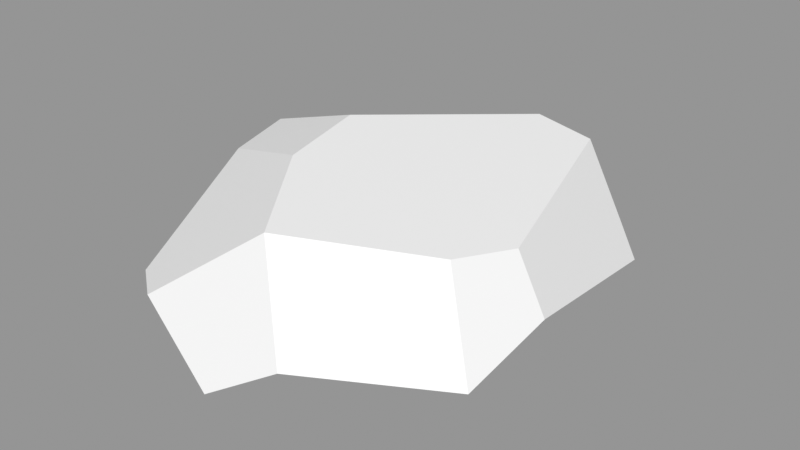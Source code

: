 # Source: Rock_Round_m_2C_04.blend  (saved by Blender 3.0.42; exported with 4.5.12 LTS)
import bpy
from mathutils import Matrix  # noqa: F401  (used for matrix-valued properties, if any)

bpy.ops.wm.read_factory_settings(use_empty=True)
scene = bpy.context.scene
scene.name = 'Scene'

# ---- images (referenced by path relative to the original .blend; pixels are not part of the script)
import os
ASSET_DIR = os.environ.get("B2B_ASSET_DIR", "")  # directory of the original .blend (textures are referenced by path, not embedded)
HERE = os.path.dirname(os.path.abspath(__file__))  # packed textures are extracted next to this script under _unpacked/

def load_image(name, relpath, width, height, colorspace="sRGB"):
    """Load a texture the original file referenced (path relative to the .blend, or extracted next to this script)."""
    p = next((c for c in (os.path.join(HERE, relpath), os.path.join(ASSET_DIR, relpath)) if relpath and os.path.exists(c)), "")
    if p:
        img = bpy.data.images.load(p, check_existing=True)
        img.name = name
    else:  # same state as the original file: an image datablock whose file is absent (Cycles renders it pink)
        img = bpy.data.images.new(name, width, height)
        img.source = "FILE"
        img.filepath = "//" + (relpath or name)
    img.colorspace_settings.name = colorspace
    return img
img_rocks_texture_atlas_1024x1024_png = load_image('Rocks_Texture_Atlas_1024x1024.png', 'Rocks_Texture_Atlas_1024x1024.png', 1024, 1024, 'sRGB')

# ---- materials (node trees are filled in below, after node groups)
mat_rocks_053 = bpy.data.materials.new('Rocks.053')
mat_rocks_053.use_transparent_shadow = False
mat_rocks_053.diffuse_color = (1.0, 1.0, 1.0, 1.0)
mat_rocks_053.roughness = 0.69
mat_rocks_053.specular_intensity = 0.0
mat_material_048 = bpy.data.materials.new('Material.048')
mat_material_048.use_transparent_shadow = False
mat_material_048.roughness = 0.5

# ---- material node trees
mat_rocks_053.use_nodes = True; mat_rocks_053.node_tree.nodes.clear()
_N = mat_rocks_053.node_tree.nodes; _L = mat_rocks_053.node_tree.links
n0 = _N.new('ShaderNodeBsdfPrincipled'); n0.name = 'Principled BSDF'; n0.location = (10, 300)
n0.distribution = 'GGX'
n0.subsurface_method = 'RANDOM_WALK_SKIN'
n0.inputs[2].default_value = 0.69
n0.inputs[3].default_value = 1.45
n0.inputs[4].default_value = 0.0
n0.inputs[13].default_value = 0.0
n1 = _N.new('ShaderNodeOutputMaterial'); n1.name = 'Material Output'; n1.location = (300, 300)
n2 = _N.new('ShaderNodeNormalMap'); n2.name = 'Normal Map'; n2.location = (-300, -300)
n2.label = 'Normal/Map'
n3 = _N.new('ShaderNodeTexImage'); n3.name = 'Image Texture'; n3.location = (-300, 600)
n3.image = img_rocks_texture_atlas_1024x1024_png
_L.new(n0.outputs[0], n1.inputs[0])
_L.new(n2.outputs[0], n0.inputs[5])
_L.new(n3.outputs[0], n0.inputs[0])
n1.is_active_output = True
mat_material_048.use_nodes = True; mat_material_048.node_tree.nodes.clear()
_N = mat_material_048.node_tree.nodes; _L = mat_material_048.node_tree.links
n0 = _N.new('ShaderNodeBsdfPrincipled'); n0.name = 'Principled BSDF'; n0.location = (10, 300)
n0.distribution = 'GGX'
n0.subsurface_method = 'RANDOM_WALK_SKIN'
n0.inputs[3].default_value = 1.45
n0.inputs[27].default_value = (0.0, 0.0, 0.0, 1.0)
n0.inputs[28].default_value = 1.0
n1 = _N.new('ShaderNodeOutputMaterial'); n1.name = 'Material Output'; n1.location = (300, 300)
n2 = _N.new('ShaderNodeNormalMap'); n2.name = 'Normal Map'; n2.location = (-300, -300)
n2.label = 'Normal/Map'
n2.inputs[0].default_value = 0.0
_L.new(n0.outputs[0], n1.inputs[0])
_L.new(n2.outputs[0], n0.inputs[5])
n1.is_active_output = True

# ---- meshes
me_rock_round_m_2c_04_001 = bpy.data.meshes.new('Rock_Round_m_2C_04.001')
me_rock_round_m_2c_04_001.from_pydata([(36.59, -0.239, 32.9), (35.65, -0.2375, -4.683), (28.92, 6.113, -46.58), (24.84, -0.2208, -38.16), (1.969, -0.1854, -51.89), (8.195, 6.734, -60.03), (-22.04, 50.79, 3.313), (40.69, 14.11, -36.75), (34.13, 22.85, -39.1), (35.04, 34.92, 10.18), (45.02, 21.47, 13.22), (20.85, 40.65, -43.48), (25.78, -0.2223, 42.61), (-18.25, 48.92, 27.75), (-55.05, 31.49, 12.17), (-45.28, 44.42, 5.385), (42.08, 13.1, 37.58), (27.95, 36.31, 26.25), (-2.223, 43.66, 53.01), (-50.43, 15.57, 43.43), (-35.56, 25.75, 60.73), (-45.88, 40.66, 20.31), (-5.681, 9.327, 70.52), (0.3263, 9.255, 69.21), (-25.16, 26.49, 68.43), (10.64, 18.32, 63.51), (-53.41, 18.09, -13.31), (-53.27, 10.92, 26.44), (-14.72, -0.1596, 50.49), (-14.56, 4.5, 61.15), (-40.77, 4.026, 42.65), (-41.05, -0.1189, 33.08), (-38.9, 8.524, -32.48), (-14.06, -0.1606, -42.15), (-23.73, -0.1457, -25.38), (-42.74, 7.834, -23.14), (-35.89, -0.1268, -4.321), (-0.103, 18.78, -62.54), (6.035, 44.63, -41.29), (-38.79, 36.48, -24.7), (-42.56, 16.89, -35.51), (-19.54, 35.84, -44.4), (-17.81, 23.92, -55.0), (-50.16, 32.18, -0.2941)], [], [(7, 3, 2), (4, 3, 1), (33, 1, 34), (7, 1, 3), (7, 2, 8), (1, 0, 12), (17, 18, 25, 16), (25, 12, 16), (23, 22, 29), (14, 27, 19), (40, 39, 41, 42), (20, 19, 30), (35, 26, 40), (5, 4, 37), (41, 39, 6), (43, 26, 14), (39, 43, 15), (19, 20, 21, 14), (32, 33, 34), (21, 13, 6, 15), (27, 31, 30, 19), (33, 4, 1), (28, 29, 30, 31), (40, 42, 33, 32), (11, 9, 8), (5, 37, 11, 8), (23, 25, 22), (5, 2, 3, 4), (1, 7, 10), (21, 15, 43, 14), (32, 35, 40), (13, 21, 20), (34, 36, 35, 32), (0, 16, 12), (25, 23, 12), (29, 28, 23), (12, 23, 28), (20, 30, 29, 24), (36, 26, 35), (14, 26, 27), (34, 1, 12, 28), (29, 22, 24), (41, 38, 37, 42), (38, 6, 17, 9), (28, 31, 36), (36, 34, 28), (39, 40, 26, 43), (26, 36, 31, 27), (18, 17, 13), (9, 11, 38), (6, 13, 17), (10, 9, 17, 16), (33, 42, 37, 4), (2, 5, 8), (38, 11, 37), (16, 0, 1, 10), (22, 25, 18, 24), (24, 18, 13, 20), (15, 6, 39), (38, 41, 6), (8, 9, 10, 7)])
me_rock_round_m_2c_04_001.polygons.foreach_set('use_smooth', [True] * 61)
me_rock_round_m_2c_04_001.polygons.foreach_set('material_index', [0, 0, 0, 0, 0, 0, 1, 0, 0, 0, 1, 0, 0, 0, 1, 1, 1, 1, 0, 1, 0, 0, 0, 0, 1, 0, 0, 0, 0, 1, 0, 1, 0, 0, 0, 0, 0, 0, 0, 0, 0, 0, 1, 1, 0, 0, 1, 0, 1, 1, 1, 1, 0, 0, 1, 0, 1, 1, 1, 1, 1])
_k = set([(0, 1), (0, 12), (0, 16), (1, 3), (1, 7), (2, 3), (2, 5), (2, 7), (3, 4), (4, 5), (4, 33), (5, 37), (6, 13), (6, 15), (6, 38), (7, 8), (7, 10), (8, 11), (9, 10), (9, 11), (9, 17), (10, 16), (11, 37), (11, 38), (12, 16), (12, 23), (12, 25), (12, 28), (13, 18), (13, 21), (14, 19), (14, 21), (14, 26), (14, 27), (14, 43), (15, 21), (15, 39), (15, 43), (16, 17), (16, 25), (17, 18), (18, 24), (18, 25), (19, 20), (19, 27), (19, 30), (20, 21), (20, 24), (22, 23), (22, 24), (22, 25), (22, 29), (23, 25), (26, 27), (26, 35), (26, 36), (26, 40), (26, 43), (27, 31), (28, 29), (28, 31), (29, 30), (30, 31), (31, 36), (32, 33), (32, 35), (32, 40), (33, 34), (34, 36), (35, 36), (37, 38), (37, 42), (38, 41), (39, 40), (39, 41), (39, 43), (40, 42), (41, 42)])
me_rock_round_m_2c_04_001.attributes.new('sharp_edge', 'BOOLEAN', 'EDGE').data.foreach_set('value', [ (min(e.vertices), max(e.vertices)) in _k for e in me_rock_round_m_2c_04_001.edges])
_uv = me_rock_round_m_2c_04_001.uv_layers.new(name='UVMap')
_uv.uv.foreach_set('vector', [6.823, 14.47, 6.729, 14.45, 6.75, 14.41, 6.582, 14.38, 6.729, 14.45, 6.807, 14.65, 6.484, 14.44, 6.807, 14.65, 6.428, 14.54, 6.823, 14.47, 6.807, 14.65, 6.729, 14.45, 7.071, 15.33, 6.963, 15.31, 7.07, 15.26, 6.807, 14.65, 6.823, 14.88, 6.758, 14.94, 14.94, 2.845, 14.73, 2.697, 14.83, 2.62, 15.04, 2.763, 7.509, 15.17, 7.588, 15.34, 7.473, 15.41, 6.603, 15.11, 6.565, 15.12, 6.509, 15.06, 7.499, 14.68, 7.629, 14.77, 7.6, 14.87, 15.22, 2.693, 15.1, 2.761, 15.08, 2.666, 15.15, 2.605, 6.368, 15.07, 6.274, 14.97, 6.339, 14.95, 7.629, 14.48, 7.576, 14.53, 7.57, 14.41, 6.616, 14.33, 6.582, 14.38, 6.558, 14.32, 14.67, 3.283, 14.54, 3.171, 14.62, 3.004, 15.14, 2.892, 15.23, 2.812, 15.15, 2.961, 15.1, 2.761, 15.14, 2.892, 15.06, 2.932, 15.25, 3.15, 15.18, 3.269, 15.09, 3.019, 15.15, 2.961, 6.328, 14.51, 6.484, 14.44, 6.428, 14.54, 14.48, 2.906, 14.64, 2.856, 14.62, 3.004, 14.48, 2.996, 6.253, 14.86, 6.336, 14.9, 6.339, 14.95, 6.274, 14.97, 6.484, 14.44, 6.582, 14.38, 6.807, 14.65, 6.507, 14.99, 6.509, 15.06, 6.339, 14.95, 6.336, 14.9, 6.3, 14.49, 6.447, 14.38, 6.484, 14.44, 6.328, 14.51, 14.92, 3.266, 14.99, 2.938, 15.01, 3.229, 6.841, 15.22, 6.846, 15.13, 7.071, 15.12, 7.07, 15.26, 7.583, 15.11, 7.509, 15.17, 7.598, 15.08, 6.616, 14.33, 6.75, 14.41, 6.729, 14.45, 6.582, 14.38, 7.598, 15.58, 7.528, 15.71, 7.437, 15.51, 15.09, 3.019, 15.06, 2.932, 15.14, 2.892, 15.15, 2.961, 7.619, 14.43, 7.629, 14.48, 7.57, 14.41, 14.64, 2.856, 14.48, 2.906, 14.54, 2.654, 6.428, 14.54, 6.358, 14.67, 6.306, 14.56, 6.328, 14.51, 7.566, 15.43, 7.473, 15.41, 7.588, 15.34, 7.509, 15.17, 7.583, 15.11, 7.588, 15.34, 6.509, 15.06, 6.507, 14.99, 6.603, 15.11, 6.758, 14.94, 6.603, 15.11, 6.507, 14.99, 6.368, 15.07, 6.339, 14.95, 6.509, 15.06, 6.436, 15.12, 6.358, 14.67, 6.238, 14.63, 6.306, 14.56, 7.499, 14.68, 7.576, 14.53, 7.629, 14.77, 6.428, 14.54, 6.807, 14.65, 6.758, 14.94, 6.507, 14.99, 6.509, 15.06, 6.565, 15.12, 6.436, 15.12, 14.55, 3.283, 14.69, 3.335, 14.5, 3.41, 14.48, 3.332, 14.82, 3.26, 14.62, 3.004, 14.94, 2.845, 14.99, 2.938, 6.507, 14.99, 6.336, 14.9, 6.358, 14.67, 6.358, 14.67, 6.428, 14.54, 6.507, 14.99, 15.1, 2.761, 15.22, 2.693, 15.23, 2.812, 15.14, 2.892, 6.238, 14.63, 6.358, 14.67, 6.336, 14.9, 6.253, 14.86, 14.73, 2.697, 14.94, 2.845, 14.64, 2.856, 14.99, 2.938, 14.92, 3.266, 14.82, 3.26, 14.62, 3.004, 14.64, 2.856, 14.94, 2.845, 15.06, 2.911, 14.99, 2.938, 14.94, 2.845, 15.04, 2.763, 6.484, 14.44, 6.447, 14.38, 6.558, 14.32, 6.582, 14.38, 6.963, 15.31, 6.841, 15.22, 7.07, 15.26, 14.69, 3.335, 14.72, 3.404, 14.5, 3.41, 7.473, 15.41, 7.566, 15.43, 7.598, 15.58, 7.437, 15.51, 15.25, 3.364, 15.16, 3.447, 15.06, 3.403, 15.21, 3.269, 14.6, 2.605, 14.73, 2.697, 14.64, 2.856, 14.54, 2.654, 14.48, 2.996, 14.62, 3.004, 14.54, 3.171, 14.82, 3.26, 14.67, 3.283, 14.62, 3.004, 15.01, 3.229, 14.99, 2.938, 15.06, 2.911, 15.06, 3.209])
me_rock_round_m_2c_04_001.materials.append(mat_rocks_053)
me_rock_round_m_2c_04_001.materials.append(mat_material_048)
me_rock_round_m_2c_04_001.use_remesh_fix_poles = True
me_rock_round_m_2c_04_001.use_remesh_preserve_attributes = False
me_rock_round_m_2c_04_001.update()
me_rock_round_m_2c_04_001.normals_split_custom_set([tuple(v) for v in zip(*[iter([0.6654, -0.7148, -0.2152, 0.6654, -0.7148, -0.2152, 0.6654, -0.7148, -0.2152, -0.001547, -1.0, -9.51e-08, -0.001547, -1.0, -1.661e-07, -0.001547, -1.0, -1.121e-07, -0.001547, -1.0, -7.605e-08, -0.001547, -1.0, -1.121e-07, -0.001547, -1.0, -1.026e-07, 0.6654, -0.7148, -0.2152, 0.6654, -0.7148, -0.2152, 0.6654, -0.7148, -0.2152, 0.5482, 0.1932, -0.8137, 0.5461, 0.1944, -0.8148, 0.5363, 0.1998, -0.8201, -0.001547, -1.0, -1.121e-07, -0.001547, -1.0, -9.876e-08, -0.001547, -1.0, -1.126e-07, 0.5942, 0.5808, 0.5564, 0.5942, 0.5808, 0.5564, 0.5942, 0.5808, 0.5564, 0.5942, 0.5808, 0.5564, 0.5468, -0.3889, 0.7414, 0.5468, -0.3889, 0.7414, 0.5468, -0.3889, 0.7414, 0.07615, -0.9139, 0.3986, 0.07615, -0.9139, 0.3986, 0.07615, -0.9139, 0.3986, -0.9871, 0.02415, 0.1583, -0.9871, 0.02415, 0.1583, -0.9871, 0.02415, 0.1583, -0.6253, 0.4657, -0.6262, -0.6253, 0.4657, -0.6262, -0.6253, 0.4657, -0.6262, -0.6253, 0.4657, -0.6262, -0.5075, -0.4759, 0.7183, -0.5096, -0.4748, 0.7176, -0.5049, -0.4773, 0.7192, -0.7978, -0.4809, -0.3636, -0.7978, -0.4809, -0.3636, -0.7978, -0.4809, -0.3636, -0.4581, -0.4731, -0.7525, -0.4581, -0.4731, -0.7525, -0.4581, -0.4731, -0.7525, -0.2772, 0.9126, -0.3006, -0.2772, 0.9126, -0.3006, -0.2772, 0.9126, -0.3006, -0.8307, 0.4689, -0.3002, -0.8307, 0.4689, -0.3002, -0.8307, 0.4689, -0.3002, -0.8285, 0.4709, -0.3029, -0.8285, 0.4709, -0.3029, -0.8285, 0.4709, -0.3029, -0.7888, 0.4875, 0.3743, -0.7888, 0.4875, 0.3743, -0.7888, 0.4875, 0.3743, -0.7888, 0.4875, 0.3743, -0.3996, -0.8874, -0.2299, -0.3996, -0.8874, -0.2299, -0.3996, -0.8874, -0.2299, -0.2883, 0.9443, 0.1585, -0.2883, 0.9443, 0.1585, -0.2883, 0.9443, 0.1585, -0.2883, 0.9443, 0.1585, -0.7236, -0.6254, 0.2921, -0.7236, -0.6254, 0.2921, -0.7236, -0.6254, 0.2921, -0.7236, -0.6254, 0.2921, -0.001547, -1.0, -7.605e-08, -0.001547, -1.0, -9.51e-08, -0.001547, -1.0, -1.121e-07, -0.2594, -0.8834, 0.3903, -0.2594, -0.8834, 0.3903, -0.2594, -0.8834, 0.3903, -0.2594, -0.8834, 0.3903, -0.4581, -0.4731, -0.7525, -0.4581, -0.4731, -0.7525, -0.4581, -0.4731, -0.7525, -0.4581, -0.4731, -0.7525, 0.8097, 0.5663, -0.1537, 0.8097, 0.5663, -0.1537, 0.8097, 0.5663, -0.1537, 0.5376, 0.1991, -0.8194, 0.5376, 0.1991, -0.8194, 0.5376, 0.1991, -0.8194, 0.5363, 0.1998, -0.8201, 0.2045, 0.3434, 0.9166, 0.2045, 0.3434, 0.9166, 0.2045, 0.3434, 0.9166, 0.2883, -0.8271, -0.4825, 0.2883, -0.8271, -0.4825, 0.2883, -0.8271, -0.4825, 0.2883, -0.8271, -0.4825, 0.9251, -0.379, -0.02176, 0.9249, -0.3794, -0.02441, 0.925, -0.3793, -0.02378, -0.813, 0.5782, -0.06931, -0.813, 0.5782, -0.06931, -0.813, 0.5782, -0.06931, -0.813, 0.5782, -0.06931, -0.7978, -0.4809, -0.3636, -0.7978, -0.4809, -0.3636, -0.7978, -0.4809, -0.3636, -0.3593, 0.8418, 0.4028, -0.3597, 0.8418, 0.4025, -0.3591, 0.8419, 0.4029, -0.3996, -0.8874, -0.2299, -0.3996, -0.8874, -0.2299, -0.3996, -0.8874, -0.2299, -0.3996, -0.8874, -0.2299, 0.5888, -0.4725, 0.6558, 0.5888, -0.4725, 0.6558, 0.5888, -0.4725, 0.6558, 0.6414, -0.2808, 0.714, 0.6414, -0.2808, 0.714, 0.6414, -0.2808, 0.714, 0.07615, -0.9139, 0.3986, 0.07615, -0.9139, 0.3986, 0.07615, -0.9139, 0.3986, 0.07615, -0.9139, 0.3986, 0.07615, -0.9139, 0.3986, 0.07615, -0.9139, 0.3986, -0.5075, -0.4759, 0.7183, -0.5049, -0.4773, 0.7192, -0.5, -0.4799, 0.7209, -0.5, -0.4799, 0.7209, -0.7109, -0.7022, -0.03819, -0.7109, -0.7022, -0.03819, -0.7109, -0.7022, -0.03819, -0.9953, -0.09598, -0.01384, -0.9953, -0.09598, -0.01384, -0.9953, -0.09598, -0.01384, -0.001547, -1.0, -1.026e-07, -0.001547, -1.0, -1.121e-07, -0.001547, -1.0, -1.126e-07, -0.001547, -1.0, -1.286e-07, -0.5, -0.4799, 0.7209, -0.5, -0.4799, 0.7209, -0.5, -0.4799, 0.7209, -0.1316, 0.6479, -0.7503, -0.1316, 0.6479, -0.7503, -0.1316, 0.6479, -0.7503, -0.1316, 0.6479, -0.7503, 0.2641, 0.9639, 0.03307, 0.2641, 0.9639, 0.03307, 0.2641, 0.9639, 0.03307, 0.2641, 0.9639, 0.03307, -0.001547, -1.0, -1.286e-07, -0.001547, -1.0, -1.53e-07, -0.001547, -1.0, -1.399e-07, -0.001547, -1.0, -1.399e-07, -0.001547, -1.0, -1.026e-07, -0.001547, -1.0, -1.286e-07, -0.8257, 0.4302, -0.365, -0.8257, 0.4302, -0.365, -0.8257, 0.4302, -0.365, -0.8257, 0.4302, -0.365, -0.6664, -0.7371, -0.1119, -0.6664, -0.7371, -0.1119, -0.6664, -0.7371, -0.1119, -0.6664, -0.7371, -0.1119, 0.2641, 0.9639, 0.03307, 0.2641, 0.9639, 0.03307, 0.2641, 0.9639, 0.03307, 0.2641, 0.9639, 0.03307, 0.2641, 0.9639, 0.03307, 0.2641, 0.9639, 0.03307, 0.2641, 0.9639, 0.03307, 0.2641, 0.9639, 0.03307, 0.2641, 0.9639, 0.03307, 0.744, 0.6027, 0.2885, 0.744, 0.6027, 0.2885, 0.744, 0.6027, 0.2885, 0.744, 0.6027, 0.2885, -0.4581, -0.4731, -0.7525, -0.4581, -0.4731, -0.7525, -0.4581, -0.4731, -0.7525, -0.4581, -0.4731, -0.7525, 0.5461, 0.1944, -0.8148, 0.5376, 0.1991, -0.8194, 0.5363, 0.1998, -0.8201, 0.05357, 0.6264, -0.7776, 0.05357, 0.6264, -0.7776, 0.05357, 0.6264, -0.7776, 0.9252, -0.3789, -0.0212, 0.9252, -0.3789, -0.0212, 0.9251, -0.379, -0.02176, 0.925, -0.3793, -0.02378, 0.2181, 0.426, 0.8781, 0.2181, 0.426, 0.8781, 0.2181, 0.426, 0.8781, 0.2181, 0.426, 0.8781, -0.3589, 0.8419, 0.403, -0.3589, 0.8419, 0.403, -0.3593, 0.8418, 0.4028, -0.3591, 0.8419, 0.4029, -0.2772, 0.9126, -0.3006, -0.2772, 0.9126, -0.3006, -0.2772, 0.9126, -0.3006, -0.2772, 0.9126, -0.3006, -0.2772, 0.9126, -0.3006, -0.2772, 0.9126, -0.3006, 0.8097, 0.5663, -0.1537, 0.8097, 0.5663, -0.1537, 0.8097, 0.5663, -0.1537, 0.8097, 0.5663, -0.1537])] * 3)])

# ---- objects
ob_rock_round_m_2c_04 = bpy.data.objects.new('Rock_Round_m_2C_04', me_rock_round_m_2c_04_001)

# ---- transforms, parenting, visibility, modifiers, constraints
ob_rock_round_m_2c_04.location = (0.0, 0.0, 0.0)
ob_rock_round_m_2c_04.rotation_euler = (1.571, -0.0, 0.0)
ob_rock_round_m_2c_04.scale = (0.01, 0.01, 0.01)
ob_rock_round_m_2c_04.color = (0.8, 0.8, 0.8, 1.0)

# ---- collection membership
scene.collection.objects.link(ob_rock_round_m_2c_04)

# ---- scene / render settings (as saved in the file)
scene.frame_start = 1; scene.frame_end = 250; scene.frame_set(1)
scene.render.engine = 'BLENDER_EEVEE_NEXT'
scene.cycles.sampling_pattern = 'TABULATED_SOBOL'
scene.cycles.use_light_tree = False
scene.view_settings.view_transform = 'Standard'
bpy.context.view_layer.update()

# ---- added for rendering (the .blend has no active camera and no usable light): camera, sun + grey world if the file has none
cam_auto = bpy.data.cameras.new('AutoCamera')
cam_auto.lens = 50.0
cam_auto.sensor_width = 36.0
cam_auto.clip_end = 1000.0
ob_auto_camera = bpy.data.objects.new('AutoCamera', cam_auto)
scene.collection.objects.link(ob_auto_camera)
ob_auto_camera.location = (1.56106, -1.97332, 1.54174)
ob_auto_camera.rotation_euler = (1.09748, -7.21219e-08, 0.694738)
scene.camera = ob_auto_camera
light_auto_sun = bpy.data.lights.new('AutoSun', 'SUN')
light_auto_sun.energy = 3.0
light_auto_sun.angle = 0.0523599
ob_auto_sun = bpy.data.objects.new('AutoSun', light_auto_sun)
scene.collection.objects.link(ob_auto_sun)
ob_auto_sun.rotation_euler = (0.872665, 0.174533, 0.523599)
if scene.world is None:
    world_auto = bpy.data.worlds.new('AutoWorld')
    world_auto.color = (0.3, 0.3, 0.3)
    scene.world = world_auto
bpy.context.view_layer.update()
